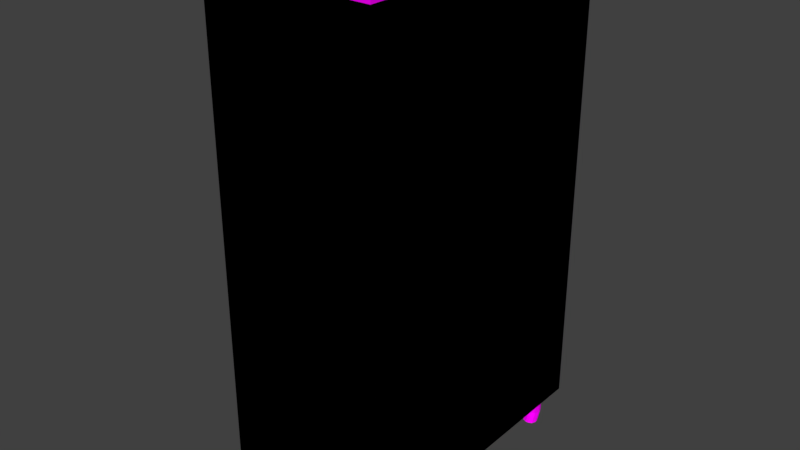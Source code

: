 # Source: wardrobeOsmanBey.blend  (saved by Blender 2.77.0; exported with 4.5.12 LTS)
import bpy
from mathutils import Matrix  # noqa: F401  (used for matrix-valued properties, if any)

bpy.ops.wm.read_factory_settings(use_empty=True)
scene = bpy.context.scene
scene.name = 'Scene'

# ---- collections
col_collection_1 = bpy.data.collections.new('Collection 1'); scene.collection.children.link(col_collection_1)

# ---- images (referenced by path relative to the original .blend; pixels are not part of the script)
import os
ASSET_DIR = os.environ.get("B2B_ASSET_DIR", "")  # directory of the original .blend (textures are referenced by path, not embedded)
HERE = os.path.dirname(os.path.abspath(__file__))  # packed textures are extracted next to this script under _unpacked/

def load_image(name, relpath, width, height, colorspace="sRGB"):
    """Load a texture the original file referenced (path relative to the .blend, or extracted next to this script)."""
    p = next((c for c in (os.path.join(HERE, relpath), os.path.join(ASSET_DIR, relpath)) if relpath and os.path.exists(c)), "")
    if p:
        img = bpy.data.images.load(p, check_existing=True)
        img.name = name
    else:  # same state as the original file: an image datablock whose file is absent (Cycles renders it pink)
        img = bpy.data.images.new(name, width, height)
        img.source = "FILE"
        img.filepath = "//" + (relpath or name)
    img.colorspace_settings.name = colorspace
    return img
img_colorpalette_jpg_001 = load_image('colorPalette.jpg.001', 'colorPalette.jpg', 1024, 1024, 'sRGB')

# ---- materials (node trees are filled in below, after node groups)
mat_material = bpy.data.materials.new('Material')
mat_material.alpha_threshold = 0.0
mat_material.roughness = 0.5
mat_material.line_color = (0.0, 0.0, 0.0, 1.0)

# ---- material node trees
mat_material.use_nodes = True; mat_material.node_tree.nodes.clear()
_N = mat_material.node_tree.nodes; _L = mat_material.node_tree.links
n0 = _N.new('ShaderNodeOutputMaterial'); n0.name = 'Material Output'; n0.location = (300, 300)
n1 = _N.new('ShaderNodeBsdfDiffuse'); n1.name = 'Diffuse BSDF'; n1.location = (10, 300)
n2 = _N.new('ShaderNodeTexImage'); n2.name = 'Image Texture'; n2.location = (228, 132)
n2.width = 140
n2.image = img_colorpalette_jpg_001
n3 = _N.new('ShaderNodeTexCoord'); n3.name = 'Texture Coordinate'; n3.location = (-183, 230)
_L.new(n1.outputs[0], n0.inputs[0])
_L.new(n3.outputs[2], n2.inputs[0])
_L.new(n2.outputs[0], n1.inputs[0])
n0.is_active_output = True

# ---- world
world_world = bpy.data.worlds.new('World'); scene.world = world_world
world_world.color = (0.05088, 0.05088, 0.05088)
world_world.use_sun_shadow = False
world_world.sun_shadow_jitter_overblur = 0.0
world_world.cycles.sampling_method = 'MANUAL'

# ---- meshes
me_wardrobekapak = bpy.data.meshes.new('wardrobeKapak')
me_wardrobekapak.from_pydata([(0.4382, -2.275, -0.9713), (0.4382, -2.275, 1.08), (0.4382, -0.04913, -0.9713), (0.4382, -0.04913, 1.08), (0.7195, -2.275, -0.9713), (0.7195, -2.275, 1.08), (0.7195, -0.04913, -0.9713), (0.7195, -0.04913, 1.08), (0.4382, -0.919, 1.08), (0.4382, -0.919, -0.9713), (0.7195, -0.919, 1.08), (0.7195, -0.919, -0.9713), (0.4382, -0.2435, 1.08), (0.7195, -0.2435, -0.9713), (0.4382, -0.2435, -0.9713), (0.7195, -0.2435, 1.08), (0.3916, -0.3021, -0.05239), (0.5221, -0.3839, -0.02333), (0.3418, -0.4345, -0.02333), (0.2304, -0.3021, -0.02333), (0.3418, -0.1698, -0.02333), (0.5221, -0.2203, -0.02333), (0.4415, -0.4345, 0.02368), (0.2612, -0.3839, 0.02368), (0.2612, -0.2203, 0.02368), (0.4415, -0.1698, 0.02368), (0.5529, -0.3021, 0.02368), (0.3916, -0.3021, 0.05273)], [], [(12, 3, 2, 14), (3, 7, 6, 2), (10, 5, 4, 11), (5, 1, 0, 4), (14, 2, 6, 13), (15, 7, 3, 12), (5, 10, 8, 1), (0, 9, 11, 4), (15, 10, 11, 13), (1, 8, 9, 0), (7, 15, 13, 6), (10, 15, 12, 8), (9, 14, 13, 11), (8, 12, 14, 9), (16, 17, 18), (17, 16, 21), (16, 18, 19), (16, 19, 20), (16, 20, 21), (17, 21, 26), (18, 17, 22), (19, 18, 23), (20, 19, 24), (21, 20, 25), (17, 26, 22), (18, 22, 23), (19, 23, 24), (20, 24, 25), (21, 25, 26), (22, 26, 27), (23, 22, 27), (24, 23, 27), (25, 24, 27), (26, 25, 27)])
_uv = me_wardrobekapak.uv_layers.new(name='UVMap')
_uv.uv.foreach_set('vector', [0.6881, 0.01789, 0.6881, 0.01724, 0.6952, 0.01724, 0.6952, 0.01789, 0.6822, 0.02474, 0.6831, 0.02485, 0.6831, 0.03159, 0.6822, 0.03159, 0.6802, 0.02181, 0.6806, 0.01724, 0.6877, 0.01724, 0.6877, 0.02181, 0.6831, 0.02474, 0.6841, 0.02474, 0.6841, 0.03157, 0.6831, 0.03157, 0.6812, 0.02539, 0.6812, 0.02474, 0.6822, 0.02474, 0.6822, 0.02539, 0.6812, 0.03158, 0.6812, 0.03224, 0.6802, 0.03224, 0.6802, 0.03158, 0.6812, 0.02474, 0.6812, 0.0293, 0.6802, 0.0293, 0.6802, 0.02474, 0.6812, 0.03224, 0.6812, 0.02767, 0.6822, 0.02767, 0.6822, 0.03224, 0.6807, 0.02408, 0.6802, 0.02181, 0.6877, 0.02181, 0.6877, 0.02408, 0.6881, 0.02474, 0.6877, 0.02017, 0.6952, 0.02017, 0.6952, 0.02474, 0.6807, 0.02474, 0.6807, 0.02408, 0.6877, 0.02408, 0.6877, 0.02474, 0.6812, 0.0293, 0.6812, 0.03158, 0.6802, 0.03158, 0.6802, 0.0293, 0.6812, 0.02767, 0.6812, 0.02539, 0.6822, 0.02539, 0.6822, 0.02767, 0.6877, 0.02017, 0.6881, 0.01789, 0.6952, 0.01789, 0.6952, 0.02017, 0.5826, 0.1437, 0.5824, 0.1432, 0.583, 0.1435, 0.5824, 0.1432, 0.5826, 0.1437, 0.5821, 0.1436, 0.5826, 0.1437, 0.583, 0.1435, 0.583, 0.144, 0.5826, 0.1437, 0.583, 0.144, 0.5824, 0.1441, 0.5826, 0.1437, 0.5824, 0.1441, 0.5821, 0.1436, 0.584, 0.1439, 0.584, 0.1434, 0.5842, 0.1437, 0.5845, 0.1435, 0.5845, 0.1441, 0.5843, 0.1438, 0.5842, 0.1437, 0.5842, 0.1432, 0.5843, 0.1434, 0.5842, 0.1441, 0.5842, 0.1437, 0.5843, 0.1439, 0.5845, 0.1441, 0.5845, 0.1435, 0.5847, 0.1438, 0.584, 0.1439, 0.5842, 0.1437, 0.5842, 0.1441, 0.5845, 0.1435, 0.5843, 0.1438, 0.5843, 0.1432, 0.5842, 0.1437, 0.5843, 0.1434, 0.5843, 0.1439, 0.5845, 0.1435, 0.5847, 0.1432, 0.5847, 0.1438, 0.584, 0.1434, 0.5842, 0.1432, 0.5842, 0.1437, 0.5834, 0.1432, 0.584, 0.1433, 0.5836, 0.1437, 0.583, 0.1437, 0.5834, 0.1432, 0.5836, 0.1437, 0.5834, 0.1441, 0.583, 0.1437, 0.5836, 0.1437, 0.584, 0.1439, 0.5834, 0.1441, 0.5836, 0.1437, 0.584, 0.1433, 0.584, 0.1439, 0.5836, 0.1437])
me_wardrobekapak.materials.append(mat_material)
me_wardrobekapak.use_remesh_preserve_volume = False
me_wardrobekapak.use_remesh_preserve_attributes = False
me_wardrobekapak.use_mirror_vertex_groups = False
me_wardrobekapak.update()
me_cube = bpy.data.meshes.new('Cube')
me_cube.from_pydata([(0.7694, -2.206, 0.01108), (-1.827, -2.047, 0.1701), (0.7694, -2.206, 6.275), (-1.827, -1.792, 6.525), (0.7694, 0.0, 0.01108), (-1.827, 7.153e-07, 0.01108), (0.7694, -1.192e-06, 6.327), (-1.827, 4.768e-07, 6.957), (0.7694, -2.384e-07, 1.4), (-1.827, 7.153e-07, 1.4), (-1.827, -1.792, 1.78), (0.7694, -2.206, 1.4), (-1.827, -2.047, 1.241), (-1.827, -2.206, 6.905), (-1.827, 4.768e-07, 6.537), (-1.827, -0.1395, 1.78), (-1.827, -0.1395, 6.525), (-1.827, 7.153e-07, 1.779), (0.7694, -0.7235, 1.4), (0.7694, -0.7235, 0.01108), (0.7694, -0.7235, 6.327), (-1.827, -0.7235, 1.241), (-1.827, -0.7235, 0.1701), (-1.827, -0.7235, 6.957), (-1.827, -0.6813, 1.78), (-1.827, -0.6813, 6.788), (-1.827, -0.159, 1.241), (-1.827, -0.159, 0.1701), (-1.827, -0.7235, 1.4), (-1.827, -2.206, 1.4), (-1.827, -0.7235, 0.01108), (-1.827, -2.206, 0.01117), (-1.987, -0.159, 1.241), (-1.987, -0.159, 0.1701), (-1.987, -0.7235, 1.241), (-1.987, -0.7235, 0.1701), (-1.987, -2.047, 1.241), (-1.987, -2.047, 0.1701), (0.3266, -1.913, -0.6365), (0.3869, -1.887, -0.6365), (0.3017, -1.977, -0.6365), (0.3266, -1.908, 0.03562), (0.3017, -1.972, 0.03562), (0.3869, -1.882, 0.03562), (0.3266, -2.074, -0.6365), (0.3017, -2.011, -0.6365), (0.3869, -2.101, -0.6365), (0.3266, -2.069, 0.03562), (0.3869, -2.096, 0.03562), (0.3017, -2.006, 0.03562), (0.4902, -1.913, -0.6365), (0.5152, -1.977, -0.6365), (0.43, -1.887, -0.6365), (0.4902, -1.908, 0.03562), (0.43, -1.882, 0.03562), (0.5152, -1.972, 0.03562), (0.4902, -2.075, -0.6365), (0.43, -2.101, -0.6365), (0.5152, -2.014, -0.6365), (0.4902, -2.07, 0.03562), (0.5152, -2.009, 0.03562), (0.43, -2.096, 0.03562), (-1.618, -2.096, 0.03562), (-1.533, -2.009, 0.03562), (-1.558, -2.07, 0.03562), (-1.533, -2.014, -0.6365), (-1.618, -2.101, -0.6365), (-1.558, -2.075, -0.6365), (-1.533, -1.972, 0.03562), (-1.618, -1.882, 0.03562), (-1.558, -1.908, 0.03562), (-1.618, -1.887, -0.6365), (-1.533, -1.977, -0.6365), (-1.558, -1.913, -0.6365), (-1.746, -2.006, 0.03562), (-1.661, -2.096, 0.03562), (-1.721, -2.069, 0.03562), (-1.661, -2.101, -0.6365), (-1.746, -2.011, -0.6365), (-1.721, -2.074, -0.6365), (-1.661, -1.882, 0.03562), (-1.746, -1.972, 0.03562), (-1.721, -1.908, 0.03562), (-1.746, -1.977, -0.6365), (-1.661, -1.887, -0.6365), (-1.721, -1.913, -0.6365), (-1.618, -2.096, -0.1677), (-1.533, -2.009, -0.1677), (-1.558, -2.07, -0.1677), (-1.618, -2.128, -0.2729), (-1.533, -2.04, -0.2729), (-1.558, -2.102, -0.2729), (-1.618, -2.181, -0.378), (-1.533, -2.094, -0.378), (-1.558, -2.155, -0.378), (-1.533, -2.094, -0.4831), (-1.618, -2.181, -0.4831), (-1.558, -2.155, -0.4831), (-1.618, -1.967, -0.4831), (-1.533, -2.057, -0.4831), (-1.558, -1.994, -0.4831), (-1.618, -1.967, -0.378), (-1.533, -2.057, -0.378), (-1.558, -1.994, -0.378), (-1.618, -1.914, -0.2729), (-1.533, -2.004, -0.2729), (-1.558, -1.94, -0.2729), (-1.533, -1.972, -0.1677), (-1.618, -1.882, -0.1677), (-1.558, -1.908, -0.1677), (-1.746, -2.057, -0.4831), (-1.661, -1.967, -0.4831), (-1.721, -1.994, -0.4831), (-1.746, -2.057, -0.378), (-1.661, -1.967, -0.378), (-1.721, -1.994, -0.378), (-1.746, -2.004, -0.2729), (-1.661, -1.914, -0.2729), (-1.721, -1.94, -0.2729), (-1.661, -1.882, -0.1677), (-1.746, -1.972, -0.1677), (-1.721, -1.908, -0.1677), (-1.661, -2.181, -0.4831), (-1.746, -2.091, -0.4831), (-1.721, -2.155, -0.4831), (-1.661, -2.181, -0.378), (-1.746, -2.091, -0.378), (-1.721, -2.155, -0.378), (-1.661, -2.128, -0.2729), (-1.746, -2.038, -0.2729), (-1.721, -2.101, -0.2729), (-1.746, -2.006, -0.1677), (-1.661, -2.096, -0.1677), (-1.721, -2.069, -0.1677), (0.43, -2.096, -0.1677), (0.5152, -2.009, -0.1677), (0.4902, -2.07, -0.1677), (0.43, -2.128, -0.2729), (0.5152, -2.04, -0.2729), (0.4902, -2.102, -0.2729), (0.43, -2.181, -0.378), (0.5152, -2.094, -0.378), (0.4902, -2.155, -0.378), (0.5152, -2.094, -0.4831), (0.43, -2.181, -0.4831), (0.4902, -2.155, -0.4831), (0.43, -1.967, -0.4831), (0.5152, -2.057, -0.4831), (0.4902, -1.994, -0.4831), (0.43, -1.967, -0.378), (0.5152, -2.057, -0.378), (0.4902, -1.994, -0.378), (0.43, -1.914, -0.2729), (0.5152, -2.004, -0.2729), (0.4902, -1.94, -0.2729), (0.5152, -1.972, -0.1677), (0.43, -1.882, -0.1677), (0.4902, -1.908, -0.1677), (0.3017, -2.057, -0.4831), (0.3869, -1.967, -0.4831), (0.3266, -1.994, -0.4831), (0.3017, -2.057, -0.378), (0.3869, -1.967, -0.378), (0.3266, -1.994, -0.378), (0.3017, -2.004, -0.2729), (0.3869, -1.914, -0.2729), (0.3266, -1.94, -0.2729), (0.3869, -1.882, -0.1677), (0.3017, -1.972, -0.1677), (0.3266, -1.908, -0.1677), (0.3869, -2.181, -0.4831), (0.3017, -2.091, -0.4831), (0.3266, -2.155, -0.4831), (0.3869, -2.181, -0.378), (0.3017, -2.091, -0.378), (0.3266, -2.155, -0.378), (0.3869, -2.128, -0.2729), (0.3017, -2.038, -0.2729), (0.3266, -2.101, -0.2729), (0.3017, -2.006, -0.1677), (0.3869, -2.096, -0.1677), (0.3266, -2.069, -0.1677), (0.7694, -2.206, 7.184), (-1.827, -2.206, 7.184), (-1.827, 5.96e-07, 7.184), (0.7694, -1.073e-06, 7.184), (0.7694, -0.7235, 7.184), (-1.827, -0.7235, 7.184), (-1.966, -1.272, 0.7564), (-2.041, -1.272, 0.7564), (-1.966, -0.8901, 0.7564), (-2.041, -0.8901, 0.7564), (-2.041, -1.145, 0.6339), (-2.041, -1.018, 0.6339), (-1.966, -1.018, 0.6339), (-1.966, -1.145, 0.6339), (-2.041, -1.018, 0.7063), (-2.041, -1.145, 0.7063), (-1.966, -1.145, 0.7063), (-1.966, -1.018, 0.7063), (-1.966, -1.272, 0.6799), (-1.966, -1.179, 0.6339), (-1.966, -1.245, 0.6474), (-2.041, -1.179, 0.6339), (-2.041, -1.272, 0.6799), (-2.041, -1.245, 0.6474), (-1.966, -0.983, 0.6339), (-1.966, -0.8901, 0.6799), (-1.966, -0.9173, 0.6474), (-2.041, -0.8901, 0.6799), (-2.041, -0.983, 0.6339), (-2.041, -0.9173, 0.6474), (0.7694, -2.206, 0.01108), (0.7694, -2.206, 6.275), (0.7694, 0.0, 0.01108), (0.7694, -1.192e-06, 6.327), (0.7694, -2.384e-07, 1.4), (0.7694, -2.206, 1.4), (0.7694, -0.7235, 1.4), (0.7694, -0.7235, 0.01108), (0.7694, -0.7235, 6.327), (0.7694, -2.206, 7.25), (0.7694, -1.073e-06, 7.269), (0.7694, -2.206, 0.01108), (0.7694, -2.206, 6.993), (0.7694, -2.206, 1.4), (-1.827, -2.206, 6.905), (-1.827, -2.206, 1.4), (-1.827, -2.206, 0.01117), (0.7694, -2.206, 7.25), (-1.827, -2.206, 7.25)], [], [(20, 2, 11, 18), (11, 2, 13, 29), (1, 12, 36, 37), (18, 11, 0, 19), (20, 6, 185, 186), (0, 11, 29, 31), (10, 24, 28, 29), (19, 0, 31, 30), (3, 10, 29, 13), (24, 15, 9, 28), (15, 17, 9), (25, 3, 13, 23), (14, 16, 7), (4, 19, 30, 5), (16, 25, 23, 7), (2, 20, 186, 182), (8, 18, 19, 4), (22, 1, 37, 35), (6, 20, 18, 8), (27, 26, 9, 5), (21, 12, 29, 28), (22, 27, 5, 30), (12, 1, 31, 29), (26, 21, 28, 9), (1, 22, 30, 31), (34, 32, 33, 35), (36, 34, 35, 37), (12, 21, 34, 36), (21, 26, 32, 34), (26, 27, 33, 32), (27, 22, 35, 33), (77, 66, 96, 122), (71, 84, 111, 98), (83, 78, 123, 110), (87, 107, 68, 63), (132, 86, 62, 75), (108, 119, 80, 69), (65, 72, 99, 95), (98, 111, 114, 101), (95, 99, 102, 93), (93, 102, 105, 90), (90, 105, 107, 87), (113, 126, 129, 116), (116, 129, 131, 120), (46, 57, 144, 170), (120, 131, 74, 81), (101, 114, 117, 104), (104, 117, 119, 108), (110, 123, 126, 113), (77, 79, 78, 83, 85, 84, 71, 73, 72, 65, 67, 66), (122, 96, 92, 125), (125, 92, 89, 128), (128, 89, 86, 132), (96, 66, 67, 97), (97, 67, 65, 95), (108, 69, 70, 109), (109, 70, 68, 107), (120, 81, 82, 121), (121, 82, 80, 119), (132, 75, 76, 133), (133, 76, 74, 131), (62, 86, 88, 64), (64, 88, 87, 63), (86, 89, 91, 88), (88, 91, 90, 87), (89, 92, 94, 91), (91, 94, 93, 90), (92, 96, 97, 94), (94, 97, 95, 93), (71, 98, 100, 73), (73, 100, 99, 72), (98, 101, 103, 100), (100, 103, 102, 99), (101, 104, 106, 103), (103, 106, 105, 102), (104, 108, 109, 106), (106, 109, 107, 105), (83, 110, 112, 85), (85, 112, 111, 84), (110, 113, 115, 112), (112, 115, 114, 111), (113, 116, 118, 115), (115, 118, 117, 114), (116, 120, 121, 118), (118, 121, 119, 117), (77, 122, 124, 79), (79, 124, 123, 78), (122, 125, 127, 124), (124, 127, 126, 123), (125, 128, 130, 127), (127, 130, 129, 126), (128, 132, 133, 130), (130, 133, 131, 129), (62, 64, 63, 68, 70, 69, 80, 82, 81, 74, 76, 75), (52, 39, 159, 146), (40, 45, 171, 158), (135, 155, 55, 60), (180, 134, 61, 48), (156, 167, 43, 54), (58, 51, 147, 143), (146, 159, 162, 149), (143, 147, 150, 141), (141, 150, 153, 138), (138, 153, 155, 135), (161, 174, 177, 164), (164, 177, 179, 168), (168, 179, 49, 42), (149, 162, 165, 152), (152, 165, 167, 156), (158, 171, 174, 161), (46, 44, 45, 40, 38, 39, 52, 50, 51, 58, 56, 57), (170, 144, 140, 173), (173, 140, 137, 176), (176, 137, 134, 180), (144, 57, 56, 145), (145, 56, 58, 143), (156, 54, 53, 157), (157, 53, 55, 155), (168, 42, 41, 169), (169, 41, 43, 167), (180, 48, 47, 181), (181, 47, 49, 179), (61, 134, 136, 59), (59, 136, 135, 60), (134, 137, 139, 136), (136, 139, 138, 135), (137, 140, 142, 139), (139, 142, 141, 138), (140, 144, 145, 142), (142, 145, 143, 141), (52, 146, 148, 50), (50, 148, 147, 51), (146, 149, 151, 148), (148, 151, 150, 147), (149, 152, 154, 151), (151, 154, 153, 150), (152, 156, 157, 154), (154, 157, 155, 153), (40, 158, 160, 38), (38, 160, 159, 39), (158, 161, 163, 160), (160, 163, 162, 159), (161, 164, 166, 163), (163, 166, 165, 162), (164, 168, 169, 166), (166, 169, 167, 165), (46, 170, 172, 44), (44, 172, 171, 45), (170, 173, 175, 172), (172, 175, 174, 171), (173, 176, 178, 175), (175, 178, 177, 174), (176, 180, 181, 178), (178, 181, 179, 177), (61, 59, 60, 55, 53, 54, 43, 41, 42, 49, 47, 48), (7, 23, 187, 184), (13, 2, 182, 183), (23, 13, 183, 187), (6, 7, 184, 185), (184, 187, 183, 182, 186, 185), (213, 221, 222, 215, 220), (196, 191, 209, 211, 210, 193), (194, 206, 208, 207, 190, 199), (197, 189, 188, 198), (189, 197, 192, 203, 205, 204), (193, 210, 206, 194), (209, 191, 190, 207), (197, 196, 193, 192), (189, 204, 200, 188), (195, 194, 199, 198), (191, 196, 199, 190), (196, 197, 198, 199), (200, 202, 201, 195, 198, 188), (192, 193, 194, 195), (200, 204, 205, 202), (202, 205, 203, 201), (209, 207, 208, 211), (211, 208, 206, 210), (203, 192, 195, 201), (220, 218, 217, 213), (218, 219, 212, 217), (216, 214, 219, 218), (215, 216, 218, 220), (225, 227, 226, 224), (223, 228, 227, 225), (226, 230, 229, 224)])
_uv = me_cube.uv_layers.new(name='UVMap')
_uv.uv.foreach_set('vector', [0.5027, 0.03029, 0.5003, 0.03021, 0.5003, 0.02255, 0.5027, 0.02255, 0.4906, 0.02955, 0.4906, 0.0219, 0.4966, 0.02091, 0.4966, 0.02955, 0.4955, 0.03341, 0.4955, 0.03173, 0.4957, 0.03173, 0.4957, 0.03341, 0.5027, 0.02255, 0.5003, 0.02255, 0.5003, 0.02037, 0.5027, 0.02037, 0.5027, 0.03029, 0.5039, 0.03029, 0.5039, 0.03276, 0.5027, 0.03252, 0.4906, 0.03173, 0.4906, 0.02955, 0.4966, 0.02955, 0.4966, 0.03173, 0.4973, 0.02998, 0.4992, 0.02998, 0.4991, 0.03058, 0.4966, 0.03058, 0.5051, 0.02611, 0.5076, 0.02611, 0.5076, 0.03185, 0.5051, 0.03185, 0.4973, 0.02253, 0.4973, 0.02998, 0.4966, 0.03058, 0.4966, 0.02193, 0.4992, 0.02998, 0.5, 0.02998, 0.5003, 0.03058, 0.4991, 0.03058, 0.5, 0.02998, 0.5003, 0.02998, 0.5003, 0.03058, 0.4992, 0.02211, 0.4973, 0.02253, 0.4966, 0.02193, 0.4991, 0.02185, 0.5003, 0.02251, 0.5, 0.02253, 0.5003, 0.02185, 0.5039, 0.02611, 0.5051, 0.02611, 0.5051, 0.03185, 0.5039, 0.03185, 0.5, 0.02253, 0.4992, 0.02211, 0.4991, 0.02185, 0.5003, 0.02185, 0.5003, 0.03021, 0.5027, 0.03029, 0.5027, 0.03252, 0.5003, 0.03174, 0.5039, 0.02255, 0.5027, 0.02255, 0.5027, 0.02037, 0.5039, 0.02037, 0.4952, 0.03262, 0.4952, 0.0347, 0.4949, 0.0347, 0.4949, 0.03262, 0.5039, 0.03029, 0.5027, 0.03029, 0.5027, 0.02255, 0.5039, 0.02255, 0.5, 0.03251, 0.5, 0.03083, 0.5003, 0.03058, 0.5003, 0.03276, 0.4991, 0.03083, 0.4969, 0.03083, 0.4966, 0.03058, 0.4991, 0.03058, 0.4991, 0.03251, 0.5, 0.03251, 0.5003, 0.03276, 0.4991, 0.03276, 0.4969, 0.03083, 0.4969, 0.03251, 0.4966, 0.03276, 0.4966, 0.03058, 0.5, 0.03083, 0.4991, 0.03083, 0.4991, 0.03058, 0.5003, 0.03058, 0.4969, 0.03251, 0.4991, 0.03251, 0.4991, 0.03276, 0.4966, 0.03276, 0.4932, 0.03262, 0.4932, 0.03173, 0.4949, 0.03173, 0.4949, 0.03262, 0.4932, 0.0347, 0.4932, 0.03262, 0.4949, 0.03262, 0.4949, 0.0347, 0.4952, 0.03467, 0.4952, 0.03261, 0.4955, 0.03261, 0.4955, 0.03467, 0.4952, 0.03261, 0.4952, 0.03173, 0.4955, 0.03173, 0.4955, 0.03261, 0.496, 0.03173, 0.496, 0.03341, 0.4957, 0.03341, 0.4957, 0.03173, 0.4952, 0.03173, 0.4952, 0.03262, 0.4949, 0.03262, 0.4949, 0.03173, 0.5251, 0.1606, 0.525, 0.1606, 0.525, 0.1603, 0.5251, 0.1603, 0.5257, 0.1606, 0.5256, 0.1606, 0.5256, 0.1603, 0.5257, 0.1603, 0.5248, 0.1606, 0.5248, 0.1606, 0.5246, 0.1603, 0.5247, 0.1603, 0.5321, 0.1593, 0.5321, 0.1593, 0.5321, 0.1597, 0.5321, 0.1597, 0.5251, 0.1598, 0.525, 0.1598, 0.525, 0.1595, 0.5251, 0.1595, 0.5257, 0.1598, 0.5256, 0.1598, 0.5256, 0.1595, 0.5257, 0.1595, 0.5321, 0.1586, 0.5321, 0.1586, 0.532, 0.1588, 0.5319, 0.1588, 0.5257, 0.1603, 0.5256, 0.1603, 0.5256, 0.1602, 0.5257, 0.1602, 0.5319, 0.1588, 0.532, 0.1588, 0.532, 0.159, 0.5319, 0.159, 0.5319, 0.159, 0.532, 0.159, 0.5321, 0.1592, 0.532, 0.1592, 0.532, 0.1592, 0.5321, 0.1592, 0.5321, 0.1593, 0.5321, 0.1593, 0.5247, 0.1602, 0.5246, 0.1602, 0.5247, 0.16, 0.5248, 0.16, 0.5248, 0.16, 0.5247, 0.16, 0.5248, 0.1598, 0.5248, 0.1598, 0.5254, 0.1606, 0.5253, 0.1606, 0.5253, 0.1603, 0.5254, 0.1603, 0.5248, 0.1598, 0.5248, 0.1598, 0.5248, 0.1595, 0.5248, 0.1595, 0.5257, 0.1602, 0.5256, 0.1602, 0.5256, 0.16, 0.5257, 0.16, 0.5257, 0.16, 0.5256, 0.16, 0.5256, 0.1598, 0.5257, 0.1598, 0.5247, 0.1603, 0.5246, 0.1603, 0.5246, 0.1602, 0.5247, 0.1602, 0.5269, 0.1598, 0.5268, 0.1598, 0.5268, 0.1596, 0.5269, 0.1596, 0.5269, 0.1595, 0.527, 0.1595, 0.5271, 0.1595, 0.5272, 0.1596, 0.5272, 0.1597, 0.5272, 0.1598, 0.5271, 0.1598, 0.527, 0.1598, 0.5251, 0.1603, 0.525, 0.1603, 0.525, 0.1602, 0.5251, 0.1602, 0.5251, 0.1602, 0.525, 0.1602, 0.525, 0.16, 0.5251, 0.16, 0.5251, 0.16, 0.525, 0.16, 0.525, 0.1598, 0.5251, 0.1598, 0.525, 0.1603, 0.525, 0.1606, 0.5249, 0.1606, 0.5249, 0.1603, 0.5318, 0.1588, 0.532, 0.1586, 0.5321, 0.1586, 0.5319, 0.1588, 0.5257, 0.1598, 0.5257, 0.1595, 0.5258, 0.1595, 0.5258, 0.1598, 0.5322, 0.1593, 0.5322, 0.1597, 0.5321, 0.1597, 0.5321, 0.1593, 0.5248, 0.1598, 0.5248, 0.1595, 0.5249, 0.1595, 0.5249, 0.1598, 0.5255, 0.1598, 0.5255, 0.1595, 0.5256, 0.1595, 0.5256, 0.1598, 0.5251, 0.1598, 0.5251, 0.1595, 0.5252, 0.1595, 0.5252, 0.1598, 0.5247, 0.1598, 0.5247, 0.1595, 0.5248, 0.1595, 0.5248, 0.1598, 0.525, 0.1595, 0.525, 0.1598, 0.5249, 0.1598, 0.5249, 0.1595, 0.532, 0.1597, 0.532, 0.1593, 0.5321, 0.1593, 0.5321, 0.1597, 0.525, 0.1598, 0.525, 0.16, 0.5249, 0.16, 0.5249, 0.1598, 0.532, 0.1593, 0.5319, 0.1592, 0.532, 0.1592, 0.5321, 0.1593, 0.525, 0.16, 0.525, 0.1602, 0.5249, 0.1602, 0.5249, 0.16, 0.5319, 0.1592, 0.5318, 0.159, 0.5319, 0.159, 0.532, 0.1592, 0.525, 0.1602, 0.525, 0.1603, 0.5249, 0.1603, 0.5249, 0.1602, 0.5318, 0.159, 0.5318, 0.1588, 0.5319, 0.1588, 0.5319, 0.159, 0.5257, 0.1606, 0.5257, 0.1603, 0.5258, 0.1603, 0.5258, 0.1606, 0.5322, 0.1586, 0.5321, 0.1588, 0.532, 0.1588, 0.5321, 0.1586, 0.5257, 0.1603, 0.5257, 0.1602, 0.5258, 0.1602, 0.5258, 0.1603, 0.5321, 0.1588, 0.5321, 0.159, 0.532, 0.159, 0.532, 0.1588, 0.5257, 0.1602, 0.5257, 0.16, 0.5258, 0.16, 0.5258, 0.1602, 0.5321, 0.159, 0.5322, 0.1592, 0.5321, 0.1592, 0.532, 0.159, 0.5257, 0.16, 0.5257, 0.1598, 0.5258, 0.1598, 0.5258, 0.16, 0.5322, 0.1592, 0.5322, 0.1593, 0.5321, 0.1593, 0.5321, 0.1592, 0.5248, 0.1606, 0.5247, 0.1603, 0.5248, 0.1603, 0.5249, 0.1606, 0.5255, 0.1606, 0.5255, 0.1603, 0.5256, 0.1603, 0.5256, 0.1606, 0.5247, 0.1603, 0.5247, 0.1602, 0.5248, 0.1602, 0.5248, 0.1603, 0.5255, 0.1603, 0.5255, 0.1602, 0.5256, 0.1602, 0.5256, 0.1603, 0.5247, 0.1602, 0.5248, 0.16, 0.5249, 0.16, 0.5248, 0.1602, 0.5255, 0.1602, 0.5255, 0.16, 0.5256, 0.16, 0.5256, 0.1602, 0.5248, 0.16, 0.5248, 0.1598, 0.5249, 0.1598, 0.5249, 0.16, 0.5255, 0.16, 0.5255, 0.1598, 0.5256, 0.1598, 0.5256, 0.16, 0.5251, 0.1606, 0.5251, 0.1603, 0.5252, 0.1603, 0.5252, 0.1606, 0.5247, 0.1606, 0.5245, 0.1603, 0.5246, 0.1603, 0.5248, 0.1606, 0.5251, 0.1603, 0.5251, 0.1602, 0.5252, 0.1602, 0.5252, 0.1603, 0.5245, 0.1603, 0.5245, 0.1602, 0.5246, 0.1602, 0.5246, 0.1603, 0.5251, 0.1602, 0.5251, 0.16, 0.5252, 0.16, 0.5252, 0.1602, 0.5245, 0.1602, 0.5246, 0.16, 0.5247, 0.16, 0.5246, 0.1602, 0.5251, 0.16, 0.5251, 0.1598, 0.5252, 0.1598, 0.5252, 0.16, 0.5246, 0.16, 0.5247, 0.1598, 0.5248, 0.1598, 0.5247, 0.16, 0.5241, 0.1595, 0.5242, 0.1595, 0.5242, 0.1596, 0.5243, 0.1597, 0.5243, 0.1598, 0.5242, 0.1598, 0.5241, 0.1599, 0.524, 0.1599, 0.5239, 0.1598, 0.5239, 0.1597, 0.5239, 0.1596, 0.524, 0.1596, 0.5259, 0.1606, 0.5258, 0.1606, 0.5258, 0.1603, 0.5259, 0.1603, 0.5325, 0.1597, 0.5325, 0.1597, 0.5323, 0.1594, 0.5324, 0.1594, 0.5241, 0.1592, 0.5242, 0.1592, 0.5242, 0.1595, 0.5241, 0.1595, 0.5254, 0.1598, 0.5253, 0.1598, 0.5253, 0.1595, 0.5254, 0.1595, 0.5259, 0.1598, 0.5258, 0.1598, 0.5258, 0.1595, 0.5259, 0.1595, 0.5241, 0.1585, 0.5242, 0.1585, 0.5241, 0.1587, 0.524, 0.1587, 0.5259, 0.1603, 0.5258, 0.1603, 0.5258, 0.1602, 0.5259, 0.1602, 0.524, 0.1587, 0.5241, 0.1587, 0.5241, 0.1589, 0.524, 0.1589, 0.524, 0.1589, 0.5241, 0.1589, 0.5242, 0.1591, 0.5241, 0.1591, 0.5241, 0.1591, 0.5242, 0.1591, 0.5242, 0.1592, 0.5241, 0.1592, 0.5324, 0.1593, 0.5323, 0.1593, 0.5324, 0.1591, 0.5325, 0.1591, 0.5325, 0.1591, 0.5324, 0.1591, 0.5325, 0.1589, 0.5325, 0.1589, 0.5325, 0.1589, 0.5325, 0.1589, 0.5325, 0.1586, 0.5325, 0.1586, 0.5259, 0.1602, 0.5258, 0.1602, 0.5258, 0.16, 0.5259, 0.16, 0.5259, 0.16, 0.5258, 0.16, 0.5258, 0.1598, 0.5259, 0.1598, 0.5324, 0.1594, 0.5323, 0.1594, 0.5323, 0.1593, 0.5324, 0.1593, 0.5275, 0.1595, 0.5275, 0.1596, 0.5275, 0.1597, 0.5275, 0.1598, 0.5274, 0.1598, 0.5273, 0.1598, 0.5273, 0.1598, 0.5272, 0.1598, 0.5272, 0.1596, 0.5272, 0.1596, 0.5273, 0.1595, 0.5274, 0.1595, 0.5254, 0.1603, 0.5253, 0.1603, 0.5253, 0.1602, 0.5254, 0.1602, 0.5254, 0.1602, 0.5253, 0.1602, 0.5253, 0.16, 0.5254, 0.16, 0.5254, 0.16, 0.5253, 0.16, 0.5253, 0.1598, 0.5254, 0.1598, 0.5253, 0.1603, 0.5253, 0.1606, 0.5252, 0.1606, 0.5252, 0.1603, 0.5239, 0.1587, 0.524, 0.1585, 0.5241, 0.1585, 0.524, 0.1587, 0.5259, 0.1598, 0.5259, 0.1595, 0.526, 0.1595, 0.526, 0.1598, 0.5243, 0.1592, 0.5243, 0.1595, 0.5242, 0.1595, 0.5242, 0.1592, 0.5325, 0.1589, 0.5325, 0.1586, 0.5326, 0.1586, 0.5326, 0.1589, 0.5258, 0.1598, 0.5258, 0.1595, 0.5258, 0.1595, 0.5258, 0.1598, 0.5254, 0.1598, 0.5254, 0.1595, 0.5255, 0.1595, 0.5255, 0.1598, 0.5324, 0.1589, 0.5324, 0.1586, 0.5325, 0.1586, 0.5325, 0.1589, 0.5253, 0.1595, 0.5253, 0.1598, 0.5252, 0.1598, 0.5252, 0.1595, 0.524, 0.1595, 0.524, 0.1592, 0.5241, 0.1592, 0.5241, 0.1595, 0.5253, 0.1598, 0.5253, 0.16, 0.5252, 0.16, 0.5252, 0.1598, 0.524, 0.1592, 0.524, 0.1591, 0.5241, 0.1591, 0.5241, 0.1592, 0.5253, 0.16, 0.5253, 0.1602, 0.5252, 0.1602, 0.5252, 0.16, 0.524, 0.1591, 0.5239, 0.1589, 0.524, 0.1589, 0.5241, 0.1591, 0.5253, 0.1602, 0.5253, 0.1603, 0.5252, 0.1603, 0.5252, 0.1602, 0.5239, 0.1589, 0.5239, 0.1587, 0.524, 0.1587, 0.524, 0.1589, 0.5259, 0.1606, 0.5259, 0.1603, 0.526, 0.1603, 0.526, 0.1606, 0.5243, 0.1585, 0.5242, 0.1587, 0.5241, 0.1587, 0.5242, 0.1585, 0.5259, 0.1603, 0.5259, 0.1602, 0.526, 0.1602, 0.526, 0.1603, 0.5242, 0.1587, 0.5242, 0.1589, 0.5241, 0.1589, 0.5241, 0.1587, 0.5259, 0.1602, 0.5259, 0.16, 0.526, 0.16, 0.526, 0.1602, 0.5242, 0.1589, 0.5243, 0.1591, 0.5242, 0.1591, 0.5241, 0.1589, 0.5259, 0.16, 0.5259, 0.1598, 0.526, 0.1598, 0.526, 0.16, 0.5243, 0.1591, 0.5243, 0.1592, 0.5242, 0.1592, 0.5242, 0.1591, 0.5325, 0.1597, 0.5324, 0.1594, 0.5325, 0.1594, 0.5326, 0.1597, 0.5258, 0.1606, 0.5258, 0.1603, 0.5258, 0.1603, 0.5258, 0.1606, 0.5324, 0.1594, 0.5324, 0.1593, 0.5325, 0.1593, 0.5325, 0.1594, 0.5258, 0.1603, 0.5258, 0.1602, 0.5258, 0.1602, 0.5258, 0.1603, 0.5324, 0.1593, 0.5325, 0.1591, 0.5326, 0.1591, 0.5325, 0.1593, 0.5258, 0.1602, 0.5258, 0.16, 0.5258, 0.16, 0.5258, 0.1602, 0.5325, 0.1591, 0.5325, 0.1589, 0.5326, 0.1589, 0.5326, 0.1591, 0.5258, 0.16, 0.5258, 0.1598, 0.5258, 0.1598, 0.5258, 0.16, 0.5254, 0.1606, 0.5254, 0.1603, 0.5255, 0.1603, 0.5255, 0.1606, 0.5324, 0.1597, 0.5322, 0.1594, 0.5323, 0.1594, 0.5325, 0.1597, 0.5254, 0.1603, 0.5254, 0.1602, 0.5255, 0.1602, 0.5255, 0.1603, 0.5322, 0.1594, 0.5322, 0.1593, 0.5323, 0.1593, 0.5323, 0.1594, 0.5254, 0.1602, 0.5254, 0.16, 0.5255, 0.16, 0.5255, 0.1602, 0.5322, 0.1593, 0.5323, 0.1591, 0.5324, 0.1591, 0.5323, 0.1593, 0.5254, 0.16, 0.5254, 0.1598, 0.5255, 0.1598, 0.5255, 0.16, 0.5323, 0.1591, 0.5324, 0.1589, 0.5325, 0.1589, 0.5324, 0.1591, 0.5277, 0.1598, 0.5276, 0.1598, 0.5276, 0.1598, 0.5275, 0.1597, 0.5275, 0.1596, 0.5276, 0.1595, 0.5277, 0.1595, 0.5278, 0.1595, 0.5279, 0.1596, 0.5279, 0.1596, 0.5279, 0.1597, 0.5278, 0.1598, 0.5003, 0.02185, 0.4991, 0.02185, 0.4991, 0.02061, 0.5003, 0.02037, 0.4966, 0.02091, 0.4906, 0.0219, 0.4906, 0.02037, 0.4966, 0.02037, 0.4991, 0.02185, 0.4966, 0.02193, 0.4966, 0.02139, 0.4991, 0.02061, 0.4906, 0.03747, 0.4916, 0.03173, 0.4932, 0.03173, 0.4932, 0.03747, 0.5077, 0.02611, 0.5065, 0.02611, 0.5039, 0.02611, 0.5039, 0.02037, 0.5065, 0.02037, 0.5077, 0.02037, 0.5003, 0.03021, 0.5003, 0.03174, 0.5039, 0.03276, 0.5039, 0.03029, 0.5027, 0.03029, 0.5263, 0.1599, 0.5264, 0.1601, 0.5262, 0.1601, 0.5261, 0.1601, 0.526, 0.16, 0.526, 0.1599, 0.5264, 0.1597, 0.5264, 0.1597, 0.5265, 0.1596, 0.5266, 0.1595, 0.5268, 0.1595, 0.5267, 0.1597, 0.5244, 0.1589, 0.5244, 0.1591, 0.5243, 0.1591, 0.5243, 0.1589, 0.5264, 0.1595, 0.5263, 0.1597, 0.526, 0.1597, 0.526, 0.1597, 0.5261, 0.1596, 0.5262, 0.1595, 0.5244, 0.1594, 0.5244, 0.1595, 0.5243, 0.1595, 0.5243, 0.1594, 0.5279, 0.1598, 0.5279, 0.1595, 0.528, 0.1595, 0.528, 0.1598, 0.5263, 0.1597, 0.5263, 0.1599, 0.526, 0.1599, 0.526, 0.1597, 0.5282, 0.1595, 0.5282, 0.1598, 0.5281, 0.1598, 0.5281, 0.1595, 0.5264, 0.1599, 0.5264, 0.1597, 0.5267, 0.1597, 0.5267, 0.1599, 0.5244, 0.1585, 0.5244, 0.1587, 0.5243, 0.1587, 0.5243, 0.1585, 0.5244, 0.1587, 0.5244, 0.1589, 0.5243, 0.1589, 0.5243, 0.1587, 0.5266, 0.1601, 0.5265, 0.1601, 0.5264, 0.16, 0.5264, 0.1599, 0.5267, 0.1599, 0.5268, 0.1601, 0.5244, 0.1592, 0.5244, 0.1594, 0.5243, 0.1594, 0.5243, 0.1592, 0.5281, 0.1598, 0.5282, 0.1598, 0.5282, 0.1599, 0.5281, 0.1599, 0.5243, 0.1591, 0.5244, 0.1591, 0.5244, 0.1592, 0.5243, 0.1592, 0.5279, 0.1598, 0.528, 0.1598, 0.528, 0.1599, 0.5279, 0.1599, 0.5244, 0.1596, 0.5243, 0.1596, 0.5243, 0.1595, 0.5244, 0.1595, 0.5244, 0.1592, 0.5244, 0.1592, 0.5243, 0.1592, 0.5243, 0.1592, 0.5027, 0.03029, 0.5027, 0.02255, 0.5003, 0.02255, 0.5003, 0.03021, 0.5027, 0.02255, 0.5027, 0.02037, 0.5003, 0.02037, 0.5003, 0.02255, 0.5039, 0.02255, 0.5039, 0.02037, 0.5027, 0.02037, 0.5027, 0.02255, 0.5039, 0.03029, 0.5039, 0.02255, 0.5027, 0.02255, 0.5027, 0.03029, 0.4906, 0.02955, 0.4966, 0.02955, 0.4966, 0.02091, 0.4906, 0.0219, 0.4906, 0.03173, 0.4966, 0.03173, 0.4966, 0.02955, 0.4906, 0.02955, 0.4966, 0.02091, 0.4966, 0.02037, 0.4906, 0.02037, 0.4906, 0.0219])
me_cube.materials.append(mat_material)
me_cube.use_remesh_preserve_volume = False
me_cube.use_remesh_preserve_attributes = False
me_cube.use_mirror_vertex_groups = False
me_cube.update()

# ---- objects
ob_wardrobekapak = bpy.data.objects.new('wardrobeKapak', me_wardrobekapak)
ob_cube = bpy.data.objects.new('Cube', me_cube)

# ---- transforms, parenting, visibility, modifiers, constraints
ob_wardrobekapak.location = (-1.637, 0.01477, 2.916)
ob_wardrobekapak.scale = (0.2957, 0.3426, 1.014)
ob_wardrobekapak.lineart.crease_threshold = 0.0
_vg = ob_wardrobekapak.vertex_groups.new(name='Group')
_m = ob_wardrobekapak.modifiers.new('Mirror', 'MIRROR')
_m.use_axis = (False, True, False)
ob_cube.location = (-0.6413, 0.005786, 1.142)
ob_cube.scale = (0.4371, 0.4371, 0.4371)
ob_cube.lock_rotations_4d = False
ob_cube.empty_display_type = 'ARROWS'
ob_cube.lineart.crease_threshold = 0.0
_m = ob_cube.modifiers.new('Mirror', 'MIRROR')
_m.use_axis = (False, True, False)

# ---- collection membership
col_collection_1.objects.link(ob_wardrobekapak)
col_collection_1.objects.link(ob_cube)

# ---- scene / render settings (as saved in the file)
scene.frame_start = 1; scene.frame_end = 250; scene.frame_set(1)
scene.render.engine = 'CYCLES'
scene.render.resolution_percentage = 50
scene.render.dither_intensity = 0.0
scene.cycles.use_denoising = False
scene.cycles.samples = 128
scene.cycles.sampling_pattern = 'TABULATED_SOBOL'
scene.cycles.light_sampling_threshold = 0.0
scene.cycles.use_adaptive_sampling = False
scene.cycles.use_light_tree = False
scene.cycles.blur_glossy = 0.0
scene.cycles.sample_clamp_indirect = 0.0
scene.view_settings.view_transform = 'Standard'
bpy.context.view_layer.update()

# ---- added for rendering (the .blend has no active camera and no usable light): camera, sun
cam_auto = bpy.data.cameras.new('AutoCamera')
cam_auto.lens = 50.0
cam_auto.sensor_width = 36.0
cam_auto.clip_end = 1000.0
ob_auto_camera = bpy.data.objects.new('AutoCamera', cam_auto)
scene.collection.objects.link(ob_auto_camera)
ob_auto_camera.location = (2.90666, -4.60675, 5.66678)
ob_auto_camera.rotation_euler = (1.09748, -7.21219e-08, 0.694738)
scene.camera = ob_auto_camera
light_auto_sun = bpy.data.lights.new('AutoSun', 'SUN')
light_auto_sun.energy = 3.0
light_auto_sun.angle = 0.0523599
ob_auto_sun = bpy.data.objects.new('AutoSun', light_auto_sun)
scene.collection.objects.link(ob_auto_sun)
ob_auto_sun.rotation_euler = (0.872665, 0.174533, 0.523599)
bpy.context.view_layer.update()
